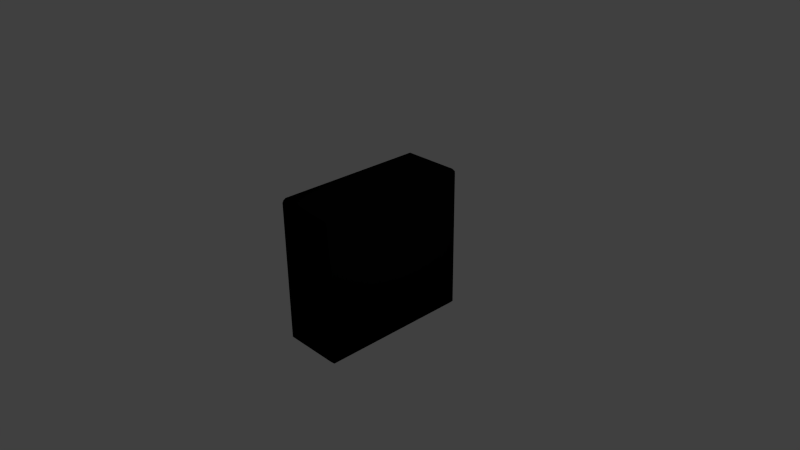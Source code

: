 # Source: Computer.blend  (saved by Blender 2.70.0; exported with 4.5.12 LTS)
import bpy
from mathutils import Matrix  # noqa: F401  (used for matrix-valued properties, if any)

bpy.ops.wm.read_factory_settings(use_empty=True)
scene = bpy.context.scene
scene.name = 'Scene'

# ---- collections
col_collection_1 = bpy.data.collections.new('Collection 1'); scene.collection.children.link(col_collection_1)

# ---- materials (node trees are filled in below, after node groups)
mat_computercase = bpy.data.materials.new('ComputerCase')
mat_computercase.alpha_threshold = 0.0
mat_computercase.use_transparent_shadow = False
mat_computercase.diffuse_color = (0.002063, 0.002063, 0.002063, 1.0)
mat_computercase.specular_color = (0.1523, 0.1523, 0.1523)
mat_computercase.roughness = 0.5
mat_computercase.specular_intensity = 0.4688
mat_computercase.line_color = (0.0, 0.0, 0.0, 1.0)

# ---- material node trees

# ---- world
world_world = bpy.data.worlds.new('World'); scene.world = world_world
world_world.color = (0.05088, 0.05088, 0.05088)
world_world.use_sun_shadow = False
world_world.sun_shadow_jitter_overblur = 0.0
world_world.cycles.sampling_method = 'MANUAL'
world_world.cycles.sample_map_resolution = 256

# ---- cameras
cam_camera = bpy.data.cameras.new('Camera')
cam_camera.clip_end = 100.0
cam_camera.lens = 35.0
cam_camera.sensor_width = 32.0
cam_camera.sensor_height = 18.0
cam_camera.ortho_scale = 7.314
cam_camera.dof.focus_distance = 0.0
cam_camera.dof.aperture_fstop = 128.0

# ---- lights
light_lamp = bpy.data.lights.new('Lamp', 'POINT')
light_lamp.transmission_factor = 0.0
light_lamp.cutoff_distance = 30.0
light_lamp.energy = 100.0
light_lamp.shadow_buffer_clip_start = 1.001
light_lamp.shadow_soft_size = 0.1
light_lamp.shadow_maximum_resolution = 0.006
light_lamp.use_absolute_resolution = True
light_lamp.cycles.use_multiple_importance_sampling = False

# ---- meshes
me_computercase = bpy.data.meshes.new('ComputerCase')
me_computercase.from_pydata([(0.3886, 1.08, -0.951), (0.4376, 1.031, -0.951), (0.3886, 1.031, -1.0), (0.3886, -1.031, -1.0), (0.4376, -1.031, -0.951), (0.3886, -1.08, -0.951), (-0.3886, -1.031, -1.0), (-0.3886, -1.08, -0.951), (-0.4376, -1.031, -0.951), (-0.4376, 1.031, -0.951), (-0.3886, 1.08, -0.951), (-0.3886, 1.031, -1.0), (0.4376, 1.031, 0.951), (0.3886, 1.08, 0.951), (0.3886, 1.031, 1.0), (0.3886, -1.031, 1.0), (0.3886, -1.08, 0.951), (0.4376, -1.031, 0.951), (-0.3886, -1.031, 1.0), (-0.4376, -1.031, 0.951), (-0.3886, -1.08, 0.951), (-0.3886, 1.08, 0.951), (-0.4376, 1.031, 0.951), (-0.3886, 1.031, 1.0)], [], [(13, 0, 10, 21), (5, 16, 20, 7), (8, 19, 22, 9), (14, 23, 18, 15), (1, 12, 17, 4), (0, 1, 2), (3, 4, 5), (6, 7, 8), (9, 10, 11), (12, 13, 14), (15, 16, 17), (18, 19, 20), (21, 22, 23), (1, 4, 3, 2), (2, 11, 10, 0), (0, 13, 12, 1), (5, 7, 6, 3), (4, 17, 16, 5), (8, 9, 11, 6), (7, 20, 19, 8), (9, 22, 21, 10), (14, 15, 17, 12), (13, 21, 23, 14), (15, 18, 20, 16), (18, 23, 22, 19), (2, 3, 6, 11)])
me_computercase.polygons.foreach_set('use_smooth', [True] * 26)
me_computercase.materials.append(mat_computercase)
me_computercase.use_remesh_preserve_volume = False
me_computercase.use_remesh_preserve_attributes = False
me_computercase.use_mirror_vertex_groups = False
me_computercase.update()

# ---- objects
ob_computercase = bpy.data.objects.new('ComputerCase', me_computercase)
ob_lamp = bpy.data.objects.new('Lamp', light_lamp)
ob_camera = bpy.data.objects.new('Camera', cam_camera)

# ---- transforms, parenting, visibility, modifiers, constraints
ob_computercase.location = (0.0, 0.0, 0.0)
ob_computercase.lock_rotations_4d = False
ob_computercase.empty_display_type = 'ARROWS'
ob_computercase.lineart.crease_threshold = 0.0
ob_lamp.location = (4.076, 1.005, 5.904)
ob_lamp.rotation_euler = (0.6503, 0.05522, 1.866)
ob_lamp.lock_rotations_4d = False
ob_lamp.empty_display_type = 'ARROWS'
ob_lamp.color = (0.0, 0.0, 0.0, 0.0)
ob_lamp.lineart.crease_threshold = 0.0
ob_camera.location = (7.481, -6.508, 5.344)
ob_camera.rotation_euler = (1.109, 0.01082, 0.8149)
ob_camera.lock_rotations_4d = False
ob_camera.empty_display_type = 'ARROWS'
ob_camera.color = (0.0, 0.0, 0.0, 0.0)
ob_camera.display_type = 'WIRE'
ob_camera.lineart.crease_threshold = 0.0

# ---- collection membership
col_collection_1.objects.link(ob_computercase)
col_collection_1.objects.link(ob_lamp)
col_collection_1.objects.link(ob_camera)

# ---- scene / render settings (as saved in the file)
scene.camera = ob_camera
scene.frame_start = 1; scene.frame_end = 250; scene.frame_set(1)
scene.render.engine = 'BLENDER_EEVEE_NEXT'
scene.render.resolution_percentage = 50
scene.render.dither_intensity = 0.0
scene.cycles.use_denoising = False
scene.cycles.samples = 10
scene.cycles.sampling_pattern = 'TABULATED_SOBOL'
scene.cycles.light_sampling_threshold = 0.0
scene.cycles.use_adaptive_sampling = False
scene.cycles.use_light_tree = False
scene.cycles.blur_glossy = 0.0
scene.cycles.volume_bounces = 1
scene.cycles.pixel_filter_type = 'GAUSSIAN'
scene.cycles.sample_clamp_indirect = 0.0
scene.view_settings.view_transform = 'Standard'
bpy.context.view_layer.update()
